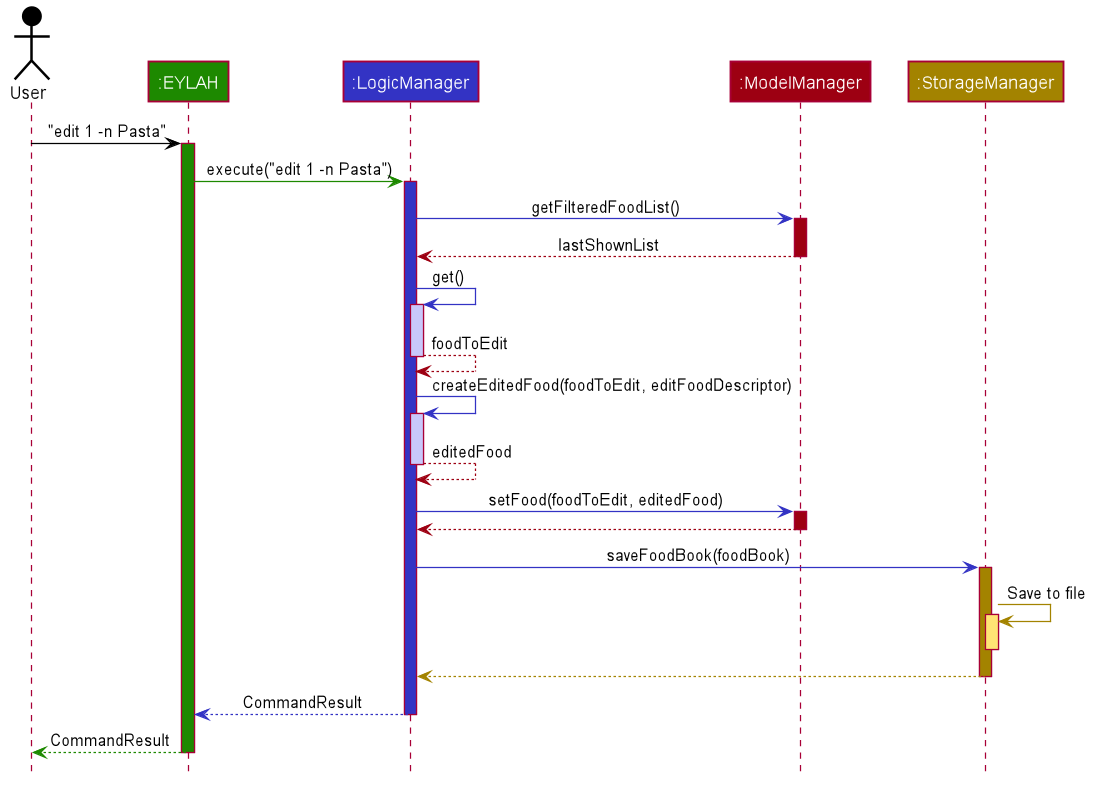

The diagram above was rendered by PlantUML. Its source (embedded in the PNG):
@startuml








skinparam BackgroundColor #FFFFFFF

skinparam Shadowing false

skinparam Class {
    FontColor #FFFFFF
    BorderThickness 1
    BorderColor #FFFFFF
    StereotypeFontColor #FFFFFF
    FontName Arial
}

skinparam Actor {
    BorderColor #000000
    Color #000000
    FontName Arial
}

skinparam Sequence {
    MessageAlign center
    BoxFontSize 15
    BoxPadding 0
    BoxFontColor #FFFFFF
    FontName Arial
}

skinparam Participant {
    FontColor #FFFFFFF
    Padding 20
}

skinparam MinClassWidth 50
skinparam ParticipantPadding 10
skinparam Shadowing false
skinparam DefaultTextAlignment center
skinparam packageStyle Rectangle

hide footbox
hide members
hide circle

Actor User as User #000000
Participant ":EYLAH" as Ui #1D8900
Participant ":LogicManager" as Logic #3333C4
Participant ":ModelManager" as Model #9D0012
Participant ":StorageManager" as Storage #A38300

User -[#000000]> Ui : "edit 1 -n Pasta"
activate Ui #1D8900

Ui -[#1D8900]> Logic : execute("edit 1 -n Pasta")
activate Logic #3333C4

Logic -[#3333C4]> Model : getFilteredFoodList()
activate Model #9D0012

Model -[#9D0012]-> Logic : lastShownList
deactivate Model

Logic -[#3333C4]> Logic : get()
activate Logic #C8C8FA

Logic -[#9D0012]-> Logic : foodToEdit
deactivate Logic

Logic -[#3333C4]> Logic : createEditedFood(foodToEdit, editFoodDescriptor)
activate Logic #C8C8FA

Logic -[#9D0012]-> Logic : editedFood
deactivate Logic

Logic -[#3333C4]> Model : setFood(foodToEdit, editedFood)
activate Model #9D0012

Model -[#9D0012]-> Logic :
deactivate Model

Logic -[#3333C4]> Storage : saveFoodBook(foodBook)
activate Storage #A38300

Storage -[#A38300]> Storage : Save to file
activate Storage #FFE374
deactivate Storage

Storage --[#A38300]> Logic
deactivate Storage

Logic --[#3333C4]> Ui : CommandResult
deactivate Logic

Ui--[#1D8900]> User : CommandResult
deactivate Ui
@enduml